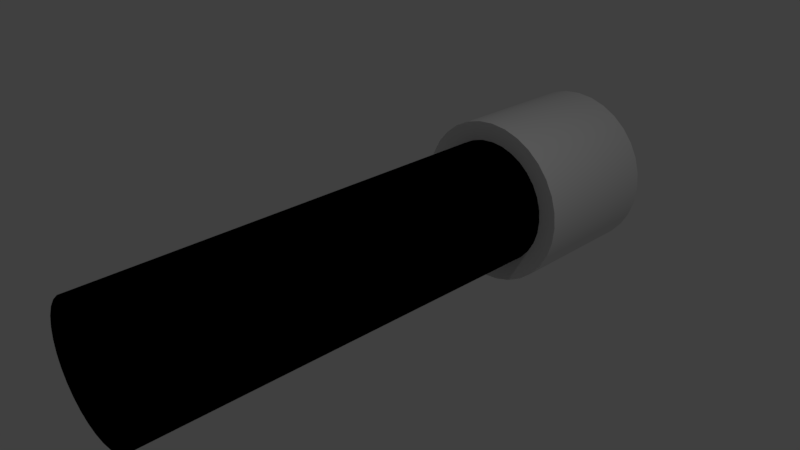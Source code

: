 # Source: gun.blend  (saved by Blender 2.79.0; exported with 4.5.12 LTS)
import bpy
from mathutils import Matrix  # noqa: F401  (used for matrix-valued properties, if any)

bpy.ops.wm.read_factory_settings(use_empty=True)
scene = bpy.context.scene
scene.name = 'Scene'

# ---- collections
col_collection_1 = bpy.data.collections.new('Collection 1'); scene.collection.children.link(col_collection_1)

# ---- materials (node trees are filled in below, after node groups)
mat_gun_body = bpy.data.materials.new('gun_body')
mat_gun_body.alpha_threshold = 0.0
mat_gun_body.use_transparent_shadow = False
mat_gun_body.diffuse_color = (0.0, 0.0, 0.0, 1.0)
mat_gun_body.roughness = 0.5
mat_gun_mouse = bpy.data.materials.new('gun_mouse')
mat_gun_mouse.alpha_threshold = 0.0
mat_gun_mouse.use_transparent_shadow = False
mat_gun_mouse.roughness = 0.5

# ---- node groups
ng_auto_smooth = bpy.data.node_groups.new('Auto Smooth', 'GeometryNodeTree')
_s = ng_auto_smooth.interface.new_socket(name='Geometry', in_out='OUTPUT', socket_type='NodeSocketGeometry')
_s = ng_auto_smooth.interface.new_socket(name='Geometry', in_out='INPUT', socket_type='NodeSocketGeometry')
_s = ng_auto_smooth.interface.new_socket(name='Angle', in_out='INPUT', socket_type='NodeSocketFloat')
_s.subtype = 'ANGLE'
_s.min_value = 0.0
_s.max_value = 3.142
ng_auto_smooth.is_modifier = True
_N = ng_auto_smooth.nodes; _L = ng_auto_smooth.links
n0 = _N.new('NodeGroupOutput'); n0.name = 'Group Output'; n0.location = (480, -100)
n1 = _N.new('NodeGroupInput'); n1.name = 'Group Input'; n1.location = (-420, -300)
n2 = _N.new('NodeGroupInput'); n2.name = 'Group Input.001'; n2.location = (-60, -100)
n3 = _N.new('GeometryNodeSetShadeSmooth'); n3.name = 'Set Shade Smooth'; n3.location = (120, -100)
n3.domain = 'EDGE'
n4 = _N.new('GeometryNodeSetShadeSmooth'); n4.name = 'Set Shade Smooth.001'; n4.location = (300, -100)
n5 = _N.new('GeometryNodeInputMeshEdgeAngle'); n5.name = 'Edge Angle'; n5.location = (-420, -220)
n6 = _N.new('GeometryNodeInputEdgeSmooth'); n6.name = 'Is Edge Smooth'; n6.location = (-60, -160)
n7 = _N.new('GeometryNodeInputShadeSmooth'); n7.name = 'Is Face Smooth'; n7.location = (-240, -340)
n8 = _N.new('FunctionNodeBooleanMath'); n8.name = 'Boolean Math'; n8.location = (-60, -220)
n9 = _N.new('FunctionNodeCompare'); n9.name = 'Compare'; n9.location = (-240, -180)
n9.operation = 'LESS_EQUAL'
_L.new(n5.outputs[0], n9.inputs[0])
_L.new(n4.outputs[0], n0.inputs[0])
_L.new(n1.outputs[1], n9.inputs[1])
_L.new(n9.outputs[0], n8.inputs[0])
_L.new(n7.outputs[0], n8.inputs[1])
_L.new(n2.outputs[0], n3.inputs[0])
_L.new(n6.outputs[0], n3.inputs[1])
_L.new(n3.outputs[0], n4.inputs[0])
_L.new(n8.outputs[0], n3.inputs[2])
n0.is_active_output = True

# ---- material node trees

# ---- world
world_world = bpy.data.worlds.new('World'); scene.world = world_world
world_world.color = (0.05088, 0.05088, 0.05088)
world_world.use_sun_shadow = False
world_world.sun_shadow_jitter_overblur = 0.0
world_world.cycles.sampling_method = 'MANUAL'

# ---- cameras
cam_camera = bpy.data.cameras.new('Camera')
cam_camera.clip_end = 100.0
cam_camera.lens = 35.0
cam_camera.sensor_width = 32.0
cam_camera.sensor_height = 18.0
cam_camera.ortho_scale = 7.314
cam_camera.dof.focus_distance = 0.0
cam_camera.dof.aperture_fstop = 128.0

# ---- lights
light_lamp = bpy.data.lights.new('Lamp', 'POINT')
light_lamp.transmission_factor = 0.0
light_lamp.cutoff_distance = 30.0
light_lamp.energy = 100.0
light_lamp.shadow_buffer_clip_start = 1.001
light_lamp.shadow_soft_size = 0.1
light_lamp.shadow_maximum_resolution = 0.006
light_lamp.use_absolute_resolution = True

# ---- meshes
me_cylinder = bpy.data.meshes.new('Cylinder')
me_cylinder.from_pydata([(-4.338e-08, 0.8848, 1.0), (0.1726, 0.8678, 1.0), (0.3386, 0.8174, 1.0), (0.4916, 0.7357, 1.0), (0.6256, 0.6256, 1.0), (0.7357, 0.4916, 1.0), (0.8174, 0.3386, 1.0), (0.8678, 0.1726, 1.0), (0.8848, 5.847e-08, 1.0), (0.8678, -0.1726, 1.0), (0.8174, -0.3386, 1.0), (0.7357, -0.4916, 1.0), (0.6256, -0.6256, 1.0), (0.4916, -0.7357, 1.0), (0.3386, -0.8174, 1.0), (0.1726, -0.8678, 1.0), (-2.907e-07, -0.8848, 1.0), (-0.1726, -0.8678, 1.0), (-0.3386, -0.8174, 1.0), (-0.4916, -0.7357, 1.0), (-0.6256, -0.6256, 1.0), (-0.7357, -0.4916, 1.0), (-0.8174, -0.3386, 1.0), (-0.8678, -0.1726, 1.0), (-0.8848, 8.602e-07, 1.0), (-0.8678, 0.1726, 1.0), (-0.8174, 0.3386, 1.0), (-0.7357, 0.4916, 1.0), (-0.6256, 0.6256, 1.0), (-0.4916, 0.7357, 1.0), (-0.3386, 0.8174, 1.0), (-0.1726, 0.8678, 1.0), (-2.966e-08, 0.9212, -0.6102), (0.1797, 0.9035, -0.6102), (0.3525, 0.8511, -0.6102), (0.5118, 0.766, -0.6102), (0.6514, 0.6514, -0.6102), (0.766, 0.5118, -0.6102), (0.8511, 0.3525, -0.6102), (0.9035, 0.1797, -0.6102), (0.9212, 1.031e-07, -0.6102), (0.9035, -0.1797, -0.6102), (0.8511, -0.3525, -0.6102), (0.766, -0.5118, -0.6102), (0.6514, -0.6514, -0.6102), (0.5118, -0.766, -0.6102), (0.3525, -0.8511, -0.6102), (0.1797, -0.9035, -0.6102), (-3.018e-07, -0.9212, -0.6102), (-0.1797, -0.9035, -0.6102), (-0.3525, -0.8511, -0.6102), (-0.5118, -0.766, -0.6102), (-0.6514, -0.6514, -0.6102), (-0.766, -0.5118, -0.6102), (-0.8511, -0.3525, -0.6102), (-0.9035, -0.1797, -0.6102), (-0.9212, 9.331e-07, -0.6102), (-0.9035, 0.1797, -0.6102), (-0.8511, 0.3525, -0.6102), (-0.766, 0.5118, -0.6102), (-0.6514, 0.6514, -0.6102), (-0.5118, 0.766, -0.6102), (-0.3525, 0.8511, -0.6102), (-0.1797, 0.9035, -0.6102), (7.347e-08, 1.198, -1.132), (0.2338, 1.175, -1.132), (0.2338, 1.175, -0.6051), (0.4586, 1.107, -1.132), (0.4586, 1.107, -0.6051), (0.6657, 0.9964, -1.132), (0.6657, 0.9964, -0.6051), (0.8473, 0.8473, -1.132), (0.8473, 0.8473, -0.6051), (0.9964, 0.6657, -1.132), (0.9964, 0.6657, -0.6051), (1.107, 0.4586, -1.132), (1.107, 0.4586, -0.6051), (1.175, 0.2338, -1.132), (1.175, 0.2338, -0.6051), (1.198, 8.132e-08, -1.132), (1.198, 1.56e-07, -0.6051), (1.175, -0.2338, -1.132), (1.175, -0.2338, -0.6051), (1.107, -0.4586, -1.132), (1.107, -0.4586, -0.6051), (0.9964, -0.6657, -1.132), (0.9964, -0.6657, -0.6051), (0.8473, -0.8473, -1.132), (0.8473, -0.8473, -0.6051), (0.6657, -0.9964, -1.132), (0.6657, -0.9964, -0.6051), (0.4586, -1.107, -1.132), (0.4586, -1.107, -0.6051), (0.2338, -1.175, -1.132), (0.2338, -1.175, -0.6051), (-3.923e-07, -1.198, -1.132), (-3.923e-07, -1.198, -0.6051), (-0.2338, -1.175, -1.132), (-0.2338, -1.175, -0.6051), (-0.4586, -1.107, -1.132), (-0.4586, -1.107, -0.6051), (-0.6657, -0.9964, -1.132), (-0.6657, -0.9964, -0.6051), (-0.8473, -0.8473, -1.132), (-0.8473, -0.8473, -0.6051), (-0.9964, -0.6657, -1.132), (-0.9964, -0.6657, -0.6051), (-1.107, -0.4586, -1.132), (-1.107, -0.4586, -0.6051), (-1.175, -0.2338, -1.132), (-1.175, -0.2338, -0.6051), (-1.198, 1.113e-06, -1.132), (-1.198, 1.187e-06, -0.6051), (-1.175, 0.2338, -1.132), (-1.175, 0.2338, -0.6051), (-1.107, 0.4586, -1.132), (-1.107, 0.4586, -0.6051), (-0.9964, 0.6657, -1.132), (-0.9964, 0.6657, -0.6051), (-0.8473, 0.8473, -1.132), (-0.8473, 0.8473, -0.6051), (-0.6657, 0.9964, -1.132), (-0.6657, 0.9964, -0.6051), (-0.4586, 1.107, -1.132), (-0.4586, 1.107, -0.6051), (-0.2338, 1.175, -1.132), (-0.2338, 1.175, -0.6051), (7.347e-08, 1.198, -0.6051)], [], [(32, 0, 1, 33), (33, 1, 2, 34), (34, 2, 3, 35), (35, 3, 4, 36), (36, 4, 5, 37), (37, 5, 6, 38), (38, 6, 7, 39), (39, 7, 8, 40), (40, 8, 9, 41), (41, 9, 10, 42), (42, 10, 11, 43), (43, 11, 12, 44), (44, 12, 13, 45), (45, 13, 14, 46), (46, 14, 15, 47), (47, 15, 16, 48), (48, 16, 17, 49), (49, 17, 18, 50), (50, 18, 19, 51), (51, 19, 20, 52), (52, 20, 21, 53), (53, 21, 22, 54), (54, 22, 23, 55), (55, 23, 24, 56), (56, 24, 25, 57), (57, 25, 26, 58), (58, 26, 27, 59), (59, 27, 28, 60), (60, 28, 29, 61), (61, 29, 30, 62), (47, 48, 96, 94), (62, 30, 31, 63), (63, 31, 0, 32), (48, 49, 98, 96), (49, 50, 100, 98), (50, 51, 102, 100), (51, 52, 104, 102), (52, 53, 106, 104), (53, 54, 108, 106), (54, 55, 110, 108), (55, 56, 112, 110), (56, 57, 114, 112), (57, 58, 116, 114), (58, 59, 118, 116), (32, 33, 66, 127), (59, 60, 120, 118), (33, 34, 68, 66), (123, 124, 126, 125), (125, 126, 127, 64), (121, 122, 124, 123), (119, 120, 122, 121), (117, 118, 120, 119), (115, 116, 118, 117), (113, 114, 116, 115), (111, 112, 114, 113), (109, 110, 112, 111), (107, 108, 110, 109), (105, 106, 108, 107), (103, 104, 106, 105), (101, 102, 104, 103), (99, 100, 102, 101), (97, 98, 100, 99), (95, 96, 98, 97), (93, 94, 96, 95), (91, 92, 94, 93), (89, 90, 92, 91), (87, 88, 90, 89), (85, 86, 88, 87), (83, 84, 86, 85), (81, 82, 84, 83), (79, 80, 82, 81), (77, 78, 80, 79), (75, 76, 78, 77), (73, 74, 76, 75), (71, 72, 74, 73), (69, 70, 72, 71), (67, 68, 70, 69), (65, 66, 68, 67), (64, 127, 66, 65), (46, 47, 94, 92), (45, 46, 92, 90), (44, 45, 90, 88), (43, 44, 88, 86), (42, 43, 86, 84), (41, 42, 84, 82), (40, 41, 82, 80), (39, 40, 80, 78), (38, 39, 78, 76), (37, 38, 76, 74), (63, 32, 127, 126), (36, 37, 74, 72), (62, 63, 126, 124), (35, 36, 72, 70), (61, 62, 124, 122), (34, 35, 70, 68), (60, 61, 122, 120)])
me_cylinder.polygons.foreach_set('use_smooth', [True] * 96)
me_cylinder.polygons.foreach_set('material_index', [0, 0, 0, 0, 0, 0, 0, 0, 0, 0, 0, 0, 0, 0, 0, 0, 0, 0, 0, 0, 0, 0, 0, 0, 0, 0, 0, 0, 0, 0, 1, 0, 0, 1, 1, 1, 1, 1, 1, 1, 1, 1, 1, 1, 1, 1, 1, 1, 1, 1, 1, 1, 1, 1, 1, 1, 1, 1, 1, 1, 1, 1, 1, 1, 1, 1, 1, 1, 1, 1, 1, 1, 1, 1, 1, 1, 1, 1, 1, 1, 1, 1, 1, 1, 1, 1, 1, 1, 1, 1, 1, 1, 1, 1, 1, 1])
me_cylinder.materials.append(mat_gun_body)
me_cylinder.materials.append(mat_gun_mouse)
me_cylinder.use_remesh_preserve_volume = False
me_cylinder.use_remesh_preserve_attributes = False
me_cylinder.use_mirror_vertex_groups = False
me_cylinder.update()

# ---- objects
ob_cylinder = bpy.data.objects.new('Cylinder', me_cylinder)
ob_lamp = bpy.data.objects.new('Lamp', light_lamp)
ob_camera = bpy.data.objects.new('Camera', cam_camera)

# ---- transforms, parenting, visibility, modifiers, constraints
ob_cylinder.location = (0.0, 0.0, 0.0)
ob_cylinder.rotation_euler = (1.571, 0.0, 0.0)
ob_cylinder.scale = (1.0, 1.0, 3.796)
ob_cylinder.lineart.crease_threshold = 0.0
_m = ob_cylinder.modifiers.new('Solidify', 'SOLIDIFY')
_m.thickness = 0.271
_m.nonmanifold_thickness_mode = 'FIXED'
_m.nonmanifold_merge_threshold = 0.0003
_m = ob_cylinder.modifiers.new('Auto Smooth', 'NODES')
_m.node_group = ng_auto_smooth
_gi = [s.identifier for s in ng_auto_smooth.interface.items_tree if s.item_type == 'SOCKET' and s.in_out == 'INPUT']
_m[_gi[1]] = 0.5236  # Angle
ob_lamp.location = (4.076, 1.005, 5.904)
ob_lamp.rotation_euler = (0.6503, 0.05522, 1.866)
ob_lamp.lock_rotations_4d = False
ob_lamp.empty_display_type = 'ARROWS'
ob_lamp.color = (0.0, 0.0, 0.0, 0.0)
ob_lamp.lineart.crease_threshold = 0.0
ob_camera.location = (7.481, -6.508, 5.344)
ob_camera.rotation_euler = (1.109, 0.0, 0.8149)
ob_camera.lock_rotations_4d = False
ob_camera.empty_display_type = 'ARROWS'
ob_camera.color = (0.0, 0.0, 0.0, 0.0)
ob_camera.display_type = 'WIRE'
ob_camera.lineart.crease_threshold = 0.0

# ---- collection membership
col_collection_1.objects.link(ob_cylinder)
col_collection_1.objects.link(ob_lamp)
col_collection_1.objects.link(ob_camera)

# ---- scene / render settings (as saved in the file)
scene.camera = ob_camera
scene.frame_start = 1; scene.frame_end = 250; scene.frame_set(1)
scene.render.engine = 'BLENDER_EEVEE_NEXT'
scene.render.resolution_percentage = 50
scene.render.dither_intensity = 0.0
scene.cycles.use_denoising = False
scene.cycles.samples = 128
scene.cycles.sampling_pattern = 'TABULATED_SOBOL'
scene.cycles.use_adaptive_sampling = False
scene.cycles.use_light_tree = False
scene.cycles.blur_glossy = 0.0
scene.cycles.sample_clamp_indirect = 0.0
scene.view_settings.view_transform = 'Standard'
bpy.context.view_layer.update()
